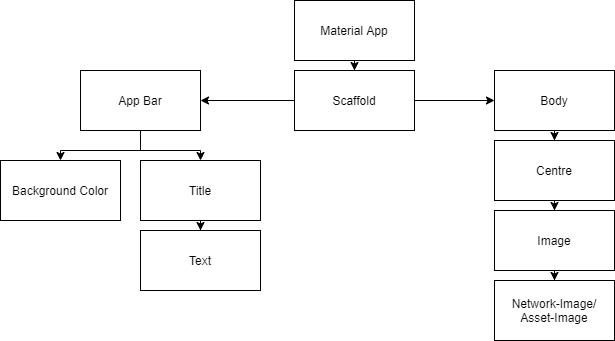

The diagram above was exported from draw.io. Its source (the exported page's mxGraphModel, read from the mxfile embedded in the PNG):
<mxGraphModel dx="868" dy="478" grid="1" gridSize="10" guides="1" tooltips="1" connect="1" arrows="1" fold="1" page="1" pageScale="1" pageWidth="827" pageHeight="1169" math="0" shadow="0">
  <root>
    <mxCell id="0" />
    <mxCell id="1" parent="0" />
    <mxCell id="gdw2Y5h7_3FrRq1G5tTy-3" value="" style="edgeStyle=orthogonalEdgeStyle;rounded=0;orthogonalLoop=1;jettySize=auto;html=1;" parent="1" source="gdw2Y5h7_3FrRq1G5tTy-1" target="gdw2Y5h7_3FrRq1G5tTy-2" edge="1">
      <mxGeometry relative="1" as="geometry" />
    </mxCell>
    <mxCell id="gdw2Y5h7_3FrRq1G5tTy-1" value="Material App" style="rounded=0;whiteSpace=wrap;html=1;" parent="1" vertex="1">
      <mxGeometry x="354" y="40" width="120" height="60" as="geometry" />
    </mxCell>
    <mxCell id="gdw2Y5h7_3FrRq1G5tTy-5" value="" style="edgeStyle=orthogonalEdgeStyle;rounded=0;orthogonalLoop=1;jettySize=auto;html=1;" parent="1" source="gdw2Y5h7_3FrRq1G5tTy-2" target="gdw2Y5h7_3FrRq1G5tTy-4" edge="1">
      <mxGeometry relative="1" as="geometry" />
    </mxCell>
    <mxCell id="gdw2Y5h7_3FrRq1G5tTy-13" value="" style="edgeStyle=orthogonalEdgeStyle;rounded=0;orthogonalLoop=1;jettySize=auto;html=1;" parent="1" source="gdw2Y5h7_3FrRq1G5tTy-2" target="gdw2Y5h7_3FrRq1G5tTy-12" edge="1">
      <mxGeometry relative="1" as="geometry" />
    </mxCell>
    <mxCell id="gdw2Y5h7_3FrRq1G5tTy-2" value="Scaffold" style="rounded=0;whiteSpace=wrap;html=1;" parent="1" vertex="1">
      <mxGeometry x="354" y="110" width="120" height="60" as="geometry" />
    </mxCell>
    <mxCell id="gdw2Y5h7_3FrRq1G5tTy-15" value="" style="edgeStyle=orthogonalEdgeStyle;rounded=0;orthogonalLoop=1;jettySize=auto;html=1;" parent="1" source="gdw2Y5h7_3FrRq1G5tTy-12" target="gdw2Y5h7_3FrRq1G5tTy-14" edge="1">
      <mxGeometry relative="1" as="geometry" />
    </mxCell>
    <mxCell id="gdw2Y5h7_3FrRq1G5tTy-12" value="Body" style="rounded=0;whiteSpace=wrap;html=1;" parent="1" vertex="1">
      <mxGeometry x="554" y="110" width="120" height="60" as="geometry" />
    </mxCell>
    <mxCell id="gdw2Y5h7_3FrRq1G5tTy-17" value="" style="edgeStyle=orthogonalEdgeStyle;rounded=0;orthogonalLoop=1;jettySize=auto;html=1;" parent="1" source="gdw2Y5h7_3FrRq1G5tTy-14" target="gdw2Y5h7_3FrRq1G5tTy-16" edge="1">
      <mxGeometry relative="1" as="geometry" />
    </mxCell>
    <mxCell id="gdw2Y5h7_3FrRq1G5tTy-14" value="Centre" style="rounded=0;whiteSpace=wrap;html=1;" parent="1" vertex="1">
      <mxGeometry x="554" y="180" width="120" height="60" as="geometry" />
    </mxCell>
    <mxCell id="gdw2Y5h7_3FrRq1G5tTy-19" value="" style="edgeStyle=orthogonalEdgeStyle;rounded=0;orthogonalLoop=1;jettySize=auto;html=1;" parent="1" source="gdw2Y5h7_3FrRq1G5tTy-16" target="gdw2Y5h7_3FrRq1G5tTy-18" edge="1">
      <mxGeometry relative="1" as="geometry" />
    </mxCell>
    <mxCell id="gdw2Y5h7_3FrRq1G5tTy-16" value="Image" style="rounded=0;whiteSpace=wrap;html=1;" parent="1" vertex="1">
      <mxGeometry x="554" y="250" width="120" height="60" as="geometry" />
    </mxCell>
    <mxCell id="gdw2Y5h7_3FrRq1G5tTy-18" value="Network-Image/&lt;br&gt;Asset-Image" style="rounded=0;whiteSpace=wrap;html=1;" parent="1" vertex="1">
      <mxGeometry x="554" y="320" width="120" height="60" as="geometry" />
    </mxCell>
    <mxCell id="gdw2Y5h7_3FrRq1G5tTy-7" value="" style="edgeStyle=orthogonalEdgeStyle;rounded=0;orthogonalLoop=1;jettySize=auto;html=1;" parent="1" source="gdw2Y5h7_3FrRq1G5tTy-4" target="gdw2Y5h7_3FrRq1G5tTy-6" edge="1">
      <mxGeometry relative="1" as="geometry" />
    </mxCell>
    <mxCell id="gdw2Y5h7_3FrRq1G5tTy-20" style="edgeStyle=orthogonalEdgeStyle;rounded=0;orthogonalLoop=1;jettySize=auto;html=1;exitX=0;exitY=0.5;exitDx=0;exitDy=0;entryX=0.5;entryY=0;entryDx=0;entryDy=0;" parent="1" source="gdw2Y5h7_3FrRq1G5tTy-4" target="gdw2Y5h7_3FrRq1G5tTy-8" edge="1">
      <mxGeometry relative="1" as="geometry">
        <Array as="points">
          <mxPoint x="200" y="140" />
          <mxPoint x="200" y="190" />
          <mxPoint x="120" y="190" />
        </Array>
      </mxGeometry>
    </mxCell>
    <mxCell id="gdw2Y5h7_3FrRq1G5tTy-4" value="App Bar" style="rounded=0;whiteSpace=wrap;html=1;" parent="1" vertex="1">
      <mxGeometry x="140" y="110" width="120" height="60" as="geometry" />
    </mxCell>
    <mxCell id="gdw2Y5h7_3FrRq1G5tTy-8" value="Background Color" style="rounded=0;whiteSpace=wrap;html=1;" parent="1" vertex="1">
      <mxGeometry x="60" y="200" width="120" height="60" as="geometry" />
    </mxCell>
    <mxCell id="gdw2Y5h7_3FrRq1G5tTy-11" value="" style="edgeStyle=orthogonalEdgeStyle;rounded=0;orthogonalLoop=1;jettySize=auto;html=1;" parent="1" source="gdw2Y5h7_3FrRq1G5tTy-6" target="gdw2Y5h7_3FrRq1G5tTy-10" edge="1">
      <mxGeometry relative="1" as="geometry" />
    </mxCell>
    <mxCell id="gdw2Y5h7_3FrRq1G5tTy-6" value="Title" style="rounded=0;whiteSpace=wrap;html=1;" parent="1" vertex="1">
      <mxGeometry x="200" y="200" width="120" height="60" as="geometry" />
    </mxCell>
    <mxCell id="gdw2Y5h7_3FrRq1G5tTy-10" value="Text" style="rounded=0;whiteSpace=wrap;html=1;" parent="1" vertex="1">
      <mxGeometry x="200" y="270" width="120" height="60" as="geometry" />
    </mxCell>
  </root>
</mxGraphModel>